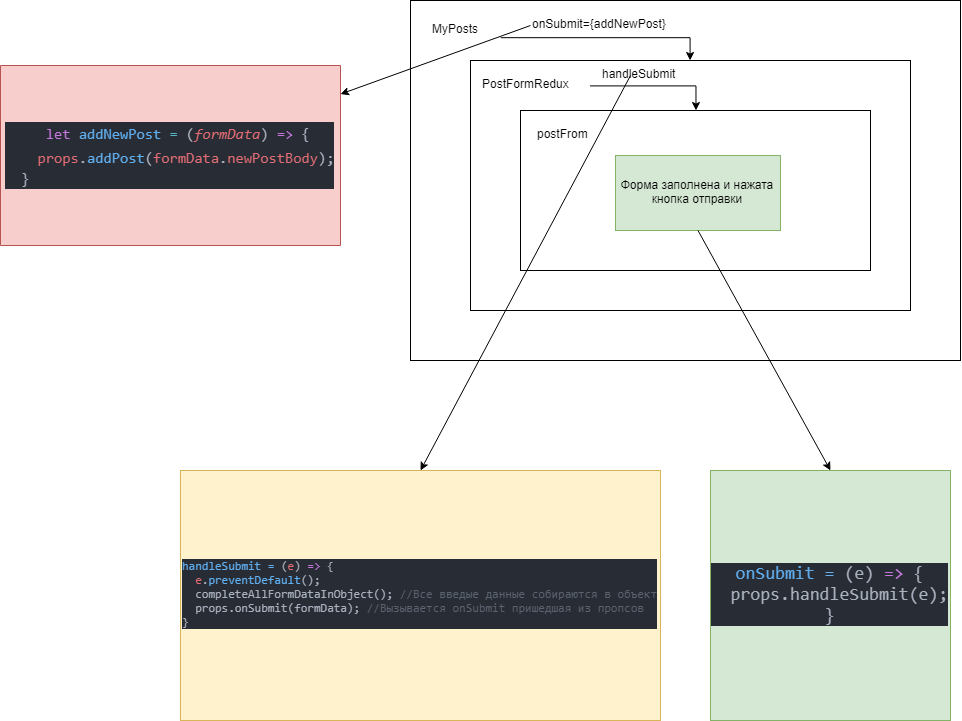

The diagram above was exported from draw.io. Its source (the exported page's mxGraphModel, read from the mxfile embedded in the PNG):
<mxGraphModel dx="1221" dy="589" grid="1" gridSize="10" guides="1" tooltips="1" connect="1" arrows="1" fold="1" page="1" pageScale="1" pageWidth="1169" pageHeight="827" math="0" shadow="0">
  <root>
    <mxCell id="0" />
    <mxCell id="1" parent="0" />
    <mxCell id="DNsth5CAq_ZGa-yVSUsB-1" value="&lt;div style=&quot;color: rgb(171 , 178 , 191) ; background-color: rgb(40 , 44 , 52) ; font-family: &amp;#34;consolas&amp;#34; , &amp;#34;courier new&amp;#34; , monospace ; font-size: 18px ; line-height: 24px ; white-space: pre&quot;&gt;&lt;br&gt;&lt;/div&gt;" style="rounded=0;whiteSpace=wrap;html=1;" vertex="1" parent="1">
      <mxGeometry x="590" y="95" width="550" height="360" as="geometry" />
    </mxCell>
    <mxCell id="DNsth5CAq_ZGa-yVSUsB-16" style="edgeStyle=orthogonalEdgeStyle;rounded=0;orthogonalLoop=1;jettySize=auto;html=1;exitX=1;exitY=0.75;exitDx=0;exitDy=0;" edge="1" parent="1" source="DNsth5CAq_ZGa-yVSUsB-4" target="DNsth5CAq_ZGa-yVSUsB-5">
      <mxGeometry relative="1" as="geometry" />
    </mxCell>
    <mxCell id="DNsth5CAq_ZGa-yVSUsB-4" value="MyPosts" style="text;html=1;" vertex="1" parent="1">
      <mxGeometry x="610" y="110" width="70" height="30" as="geometry" />
    </mxCell>
    <mxCell id="DNsth5CAq_ZGa-yVSUsB-5" value="" style="rounded=0;whiteSpace=wrap;html=1;" vertex="1" parent="1">
      <mxGeometry x="650" y="155" width="440" height="250" as="geometry" />
    </mxCell>
    <mxCell id="DNsth5CAq_ZGa-yVSUsB-17" style="edgeStyle=orthogonalEdgeStyle;rounded=0;orthogonalLoop=1;jettySize=auto;html=1;exitX=1;exitY=0.5;exitDx=0;exitDy=0;" edge="1" parent="1" source="DNsth5CAq_ZGa-yVSUsB-6" target="DNsth5CAq_ZGa-yVSUsB-7">
      <mxGeometry relative="1" as="geometry" />
    </mxCell>
    <mxCell id="DNsth5CAq_ZGa-yVSUsB-6" value="PostFormRedux" style="text;html=1;" vertex="1" parent="1">
      <mxGeometry x="660" y="165" width="110" height="30" as="geometry" />
    </mxCell>
    <mxCell id="DNsth5CAq_ZGa-yVSUsB-7" value="" style="rounded=0;whiteSpace=wrap;html=1;" vertex="1" parent="1">
      <mxGeometry x="700" y="205" width="350" height="160" as="geometry" />
    </mxCell>
    <mxCell id="DNsth5CAq_ZGa-yVSUsB-8" value="postFrom" style="text;html=1;" vertex="1" parent="1">
      <mxGeometry x="715" y="215" width="80" height="30" as="geometry" />
    </mxCell>
    <mxCell id="DNsth5CAq_ZGa-yVSUsB-18" value="onSubmit={addNewPost}" style="text;html=1;" vertex="1" parent="1">
      <mxGeometry x="710" y="105" width="140" height="30" as="geometry" />
    </mxCell>
    <mxCell id="DNsth5CAq_ZGa-yVSUsB-20" value="handleSubmit" style="text;html=1;" vertex="1" parent="1">
      <mxGeometry x="780" y="155" width="200" height="30" as="geometry" />
    </mxCell>
    <mxCell id="DNsth5CAq_ZGa-yVSUsB-21" value="Форма заполнена и нажата кнопка отправки" style="rounded=0;whiteSpace=wrap;html=1;fillColor=#d5e8d4;strokeColor=#82b366;" vertex="1" parent="1">
      <mxGeometry x="795" y="250" width="165" height="75" as="geometry" />
    </mxCell>
    <mxCell id="DNsth5CAq_ZGa-yVSUsB-22" value="" style="endArrow=classic;html=1;exitX=0.5;exitY=1;exitDx=0;exitDy=0;entryX=0.5;entryY=0;entryDx=0;entryDy=0;" edge="1" parent="1" source="DNsth5CAq_ZGa-yVSUsB-21" target="DNsth5CAq_ZGa-yVSUsB-30">
      <mxGeometry width="50" height="50" relative="1" as="geometry">
        <mxPoint x="490" y="535" as="sourcePoint" />
        <mxPoint x="1010" y="555" as="targetPoint" />
      </mxGeometry>
    </mxCell>
    <mxCell id="DNsth5CAq_ZGa-yVSUsB-28" value="&lt;pre style=&quot;background-color: rgb(40, 44, 52); color: rgb(171, 178, 191); font-family: consolas; font-size: 12px;&quot;&gt;&lt;span style=&quot;color: rgb(97, 175, 239); font-size: 12px;&quot;&gt;handleSubmit = &lt;/span&gt;(&lt;span style=&quot;color: rgb(224, 108, 117); font-size: 12px;&quot;&gt;e&lt;/span&gt;) &lt;span style=&quot;color: rgb(198, 120, 221); font-size: 12px;&quot;&gt;=&amp;gt; &lt;/span&gt;{&lt;br style=&quot;font-size: 12px;&quot;&gt;  &lt;span style=&quot;color: rgb(224, 108, 117); font-size: 12px;&quot;&gt;e&lt;/span&gt;.&lt;span style=&quot;color: rgb(97, 175, 239); font-size: 12px;&quot;&gt;preventDefault&lt;/span&gt;();&lt;br style=&quot;font-size: 12px;&quot;&gt;  completeAllFormDataInObject(); &lt;span style=&quot;color: rgb(92, 99, 112); font-size: 12px;&quot;&gt;//Все введые данные собираются в объект&lt;br style=&quot;font-size: 12px;&quot;&gt;&lt;/span&gt;&lt;span style=&quot;color: rgb(92, 99, 112); font-size: 12px;&quot;&gt;  &lt;/span&gt;props.onSubmit(formData); &lt;span style=&quot;color: rgb(92, 99, 112); font-size: 12px;&quot;&gt;//Вызывается onSubmit пришедшая из пропсов&lt;br style=&quot;font-size: 12px;&quot;&gt;&lt;/span&gt;}&lt;/pre&gt;" style="rounded=0;whiteSpace=wrap;html=1;align=left;verticalAlign=middle;horizontal=1;fontSize=12;fillColor=#fff2cc;strokeColor=#d6b656;" vertex="1" parent="1">
      <mxGeometry x="360" y="565" width="480" height="250" as="geometry" />
    </mxCell>
    <mxCell id="DNsth5CAq_ZGa-yVSUsB-30" value="&lt;pre style=&quot;background-color: rgb(40 , 44 , 52) ; color: rgb(171 , 178 , 191) ; font-family: &amp;#34;consolas&amp;#34; ; font-size: 18px&quot;&gt;&lt;span style=&quot;color: #61afef&quot;&gt;onSubmit = &lt;/span&gt;(e) &lt;span style=&quot;color: #c678dd&quot;&gt;=&amp;gt; &lt;/span&gt;{&lt;br&gt;  props.handleSubmit(e);&lt;br&gt;}&lt;/pre&gt;" style="rounded=0;whiteSpace=wrap;html=1;fontSize=12;fillColor=#d5e8d4;strokeColor=#82b366;" vertex="1" parent="1">
      <mxGeometry x="890" y="565" width="240" height="250" as="geometry" />
    </mxCell>
    <mxCell id="DNsth5CAq_ZGa-yVSUsB-31" value="" style="endArrow=classic;html=1;fontSize=12;entryX=0.5;entryY=0;entryDx=0;entryDy=0;exitX=0.15;exitY=0.5;exitDx=0;exitDy=0;exitPerimeter=0;" edge="1" parent="1" source="DNsth5CAq_ZGa-yVSUsB-20" target="DNsth5CAq_ZGa-yVSUsB-28">
      <mxGeometry width="50" height="50" relative="1" as="geometry">
        <mxPoint x="360" y="885" as="sourcePoint" />
        <mxPoint x="410" y="835" as="targetPoint" />
      </mxGeometry>
    </mxCell>
    <mxCell id="DNsth5CAq_ZGa-yVSUsB-32" value="&lt;div style=&quot;color: rgb(171, 178, 191); background-color: rgb(40, 44, 52); font-family: consolas, &amp;quot;courier new&amp;quot;, monospace; line-height: 24px; white-space: pre; font-size: 15px;&quot;&gt;&lt;div style=&quot;font-size: 15px;&quot;&gt;  &lt;span style=&quot;color: rgb(198, 120, 221); font-size: 15px;&quot;&gt;let&lt;/span&gt; &lt;span style=&quot;color: rgb(97, 175, 239); font-size: 15px;&quot;&gt;addNewPost&lt;/span&gt; &lt;span style=&quot;color: rgb(86, 182, 194); font-size: 15px;&quot;&gt;=&lt;/span&gt; (&lt;span style=&quot;color: rgb(224, 108, 117); font-style: italic; font-size: 15px;&quot;&gt;formData&lt;/span&gt;) &lt;span style=&quot;color: rgb(198, 120, 221); font-size: 15px;&quot;&gt;=&amp;gt;&lt;/span&gt; {&lt;/div&gt;&lt;div style=&quot;font-size: 15px;&quot;&gt;    &lt;span style=&quot;color: rgb(224, 108, 117); font-size: 15px;&quot;&gt;props&lt;/span&gt;.&lt;span style=&quot;color: rgb(97, 175, 239); font-size: 15px;&quot;&gt;addPost&lt;/span&gt;(&lt;span style=&quot;color: rgb(224, 108, 117); font-size: 15px;&quot;&gt;formData&lt;/span&gt;.&lt;span style=&quot;color: rgb(224, 108, 117); font-size: 15px;&quot;&gt;newPostBody&lt;/span&gt;);&lt;/div&gt;&lt;div style=&quot;text-align: justify; line-height: 133%; font-size: 15px;&quot;&gt;  }&lt;/div&gt;&lt;/div&gt;" style="rounded=0;html=1;fontSize=15;align=center;verticalAlign=middle;horizontal=0;labelPosition=center;verticalLabelPosition=middle;whiteSpace=wrap;rotation=90;fillColor=#f8cecc;strokeColor=#b85450;" vertex="1" parent="1">
      <mxGeometry x="260" y="80" width="180" height="340" as="geometry" />
    </mxCell>
    <mxCell id="DNsth5CAq_ZGa-yVSUsB-34" value="" style="endArrow=classic;html=1;fontSize=15;exitX=0;exitY=0.5;exitDx=0;exitDy=0;" edge="1" parent="1" source="DNsth5CAq_ZGa-yVSUsB-18" target="DNsth5CAq_ZGa-yVSUsB-32">
      <mxGeometry width="50" height="50" relative="1" as="geometry">
        <mxPoint x="400" y="120" as="sourcePoint" />
        <mxPoint x="450" y="70" as="targetPoint" />
      </mxGeometry>
    </mxCell>
  </root>
</mxGraphModel>